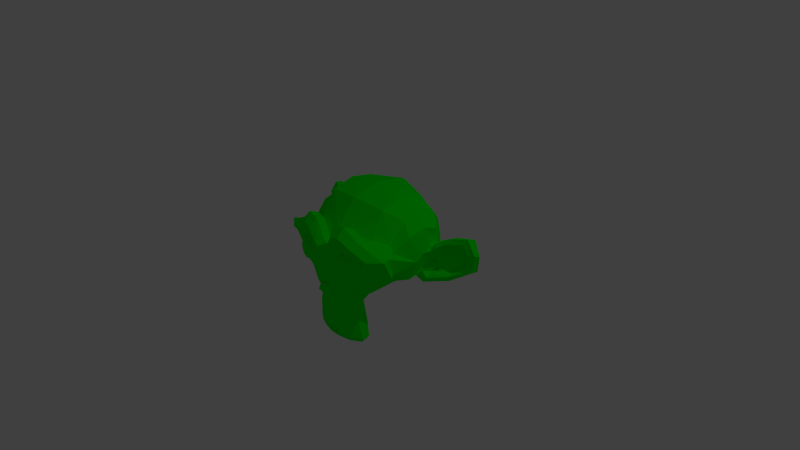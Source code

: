 # Source: simple_monkey.blend  (saved by Blender 2.70.0; exported with 4.5.12 LTS)
import bpy
from mathutils import Matrix  # noqa: F401  (used for matrix-valued properties, if any)

bpy.ops.wm.read_factory_settings(use_empty=True)
scene = bpy.context.scene
scene.name = 'Scene'

# ---- collections
col_collection_1 = bpy.data.collections.new('Collection 1'); scene.collection.children.link(col_collection_1)

# ---- materials (node trees are filled in below, after node groups)
mat_material = bpy.data.materials.new('Material')
mat_material.alpha_threshold = 0.0
mat_material.use_transparent_shadow = False
mat_material.diffuse_color = (0.0, 1.0, 0.0, 1.0)
mat_material.roughness = 0.5
mat_material.line_color = (0.0, 0.0, 0.0, 1.0)

# ---- material node trees

# ---- world
world_world = bpy.data.worlds.new('World'); scene.world = world_world
world_world.color = (0.05088, 0.05088, 0.05088)
world_world.use_sun_shadow = False
world_world.sun_shadow_jitter_overblur = 0.0
world_world.cycles.sampling_method = 'MANUAL'
world_world.cycles.sample_map_resolution = 256

# ---- cameras
cam_camera = bpy.data.cameras.new('Camera')
cam_camera.clip_end = 100.0
cam_camera.lens = 35.0
cam_camera.sensor_width = 32.0
cam_camera.sensor_height = 18.0
cam_camera.ortho_scale = 7.314
cam_camera.dof.focus_distance = 0.0
cam_camera.dof.aperture_fstop = 128.0

# ---- lights
light_lamp = bpy.data.lights.new('Lamp', 'POINT')
light_lamp.transmission_factor = 0.0
light_lamp.cutoff_distance = 30.0
light_lamp.energy = 100.0
light_lamp.shadow_buffer_clip_start = 1.001
light_lamp.shadow_soft_size = 0.1
light_lamp.shadow_maximum_resolution = 0.006
light_lamp.use_absolute_resolution = True
light_lamp.cycles.use_multiple_importance_sampling = False

# ---- meshes
me_suzanne = bpy.data.meshes.new('Suzanne')
me_suzanne.from_pydata([(0.4375, -0.7656, 0.1641), (-0.4375, -0.7656, 0.1641), (0.5, -0.6875, 0.09375), (-0.5, -0.6875, 0.09375), (0.5469, -0.5781, 0.05469), (-0.5469, -0.5781, 0.05469), (0.3516, -0.6172, -0.02344), (-0.3516, -0.6172, -0.02344), (0.3516, -0.7188, 0.03125), (-0.3516, -0.7188, 0.03125), (0.3516, -0.7812, 0.1328), (-0.3516, -0.7812, 0.1328), (0.2734, -0.7969, 0.1641), (-0.2734, -0.7969, 0.1641), (0.2031, -0.7422, 0.09375), (-0.2031, -0.7422, 0.09375), (0.1562, -0.6484, 0.05469), (-0.1562, -0.6484, 0.05469), (0.07812, -0.6562, 0.2422), (-0.07812, -0.6562, 0.2422), (0.1406, -0.7422, 0.2422), (-0.1406, -0.7422, 0.2422), (0.2422, -0.7969, 0.2422), (-0.2422, -0.7969, 0.2422), (0.2734, -0.7969, 0.3281), (-0.2734, -0.7969, 0.3281), (0.2031, -0.7422, 0.3906), (-0.2031, -0.7422, 0.3906), (0.1562, -0.6484, 0.4375), (-0.1562, -0.6484, 0.4375), (0.3516, -0.6172, 0.5156), (-0.3516, -0.6172, 0.5156), (0.3516, -0.7188, 0.4531), (-0.3516, -0.7188, 0.4531), (0.3516, -0.7812, 0.3594), (-0.3516, -0.7812, 0.3594), (0.4375, -0.7656, 0.3281), (-0.4375, -0.7656, 0.3281), (0.5, -0.6875, 0.3906), (-0.5, -0.6875, 0.3906), (0.5469, -0.5781, 0.4375), (-0.5469, -0.5781, 0.4375), (0.625, -0.5625, 0.2422), (-0.625, -0.5625, 0.2422), (0.5625, -0.6719, 0.2422), (-0.5625, -0.6719, 0.2422), (0.4688, -0.7578, 0.2422), (-0.4688, -0.7578, 0.2422), (0.4766, -0.7734, 0.2422), (-0.4766, -0.7734, 0.2422), (0.4453, -0.7812, 0.3359), (-0.4453, -0.7812, 0.3359), (0.3516, -0.8047, 0.375), (-0.3516, -0.8047, 0.375), (0.2656, -0.8203, 0.3359), (-0.2656, -0.8203, 0.3359), (0.2266, -0.8203, 0.2422), (-0.2266, -0.8203, 0.2422), (0.2656, -0.8203, 0.1562), (-0.2656, -0.8203, 0.1562), (0.3516, -0.8281, 0.2422), (-0.3516, -0.8281, 0.2422), (0.3516, -0.8047, 0.1172), (-0.3516, -0.8047, 0.1172), (0.4453, -0.7812, 0.1562), (-0.4453, -0.7812, 0.1562), (0.0, -0.7422, 0.4297), (0.0, -0.8203, 0.3516), (0.0, -0.7344, -0.6797), (0.0, -0.7812, -0.3203), (0.0, -0.7969, -0.1875), (0.0, -0.7188, -0.7734), (0.0, -0.6016, 0.4062), (0.0, -0.5703, 0.5703), (0.0, 0.5469, 0.8984), (0.0, 0.8516, 0.5625), (0.0, 0.8281, 0.07031), (0.0, 0.3516, -0.3828), (0.2031, -0.5625, -0.1875), (-0.2031, -0.5625, -0.1875), (0.3125, -0.5703, -0.4375), (-0.3125, -0.5703, -0.4375), (0.3516, -0.5703, -0.6953), (-0.3516, -0.5703, -0.6953), (0.3672, -0.5312, -0.8906), (-0.3672, -0.5312, -0.8906), (0.3281, -0.5234, -0.9453), (-0.3281, -0.5234, -0.9453), (0.1797, -0.5547, -0.9688), (-0.1797, -0.5547, -0.9688), (0.0, -0.5781, -0.9844), (0.4375, -0.5312, -0.1406), (-0.4375, -0.5312, -0.1406), (0.6328, -0.5391, -0.03906), (-0.6328, -0.5391, -0.03906), (0.8281, -0.4453, 0.1484), (-0.8281, -0.4453, 0.1484), (0.8594, -0.5938, 0.4297), (-0.8594, -0.5938, 0.4297), (0.7109, -0.625, 0.4844), (-0.7109, -0.625, 0.4844), (0.4922, -0.6875, 0.6016), (-0.4922, -0.6875, 0.6016), (0.3203, -0.7344, 0.7578), (-0.3203, -0.7344, 0.7578), (0.1562, -0.7578, 0.7188), (-0.1562, -0.7578, 0.7188), (0.0625, -0.75, 0.4922), (-0.0625, -0.75, 0.4922), (0.1641, -0.7734, 0.4141), (-0.1641, -0.7734, 0.4141), (0.125, -0.7656, 0.3047), (-0.125, -0.7656, 0.3047), (0.2031, -0.7422, 0.09375), (-0.2031, -0.7422, 0.09375), (0.375, -0.7031, 0.01562), (-0.375, -0.7031, 0.01562), (0.4922, -0.6719, 0.0625), (-0.4922, -0.6719, 0.0625), (0.625, -0.6484, 0.1875), (-0.625, -0.6484, 0.1875), (0.6406, -0.6484, 0.2969), (-0.6406, -0.6484, 0.2969), (0.6016, -0.6641, 0.375), (-0.6016, -0.6641, 0.375), (0.4297, -0.7188, 0.4375), (-0.4297, -0.7188, 0.4375), (0.25, -0.7578, 0.4688), (-0.25, -0.7578, 0.4688), (0.0, -0.7344, -0.7656), (0.1094, -0.7344, -0.7188), (-0.1094, -0.7344, -0.7188), (0.1172, -0.7109, -0.8359), (-0.1172, -0.7109, -0.8359), (0.0625, -0.6953, -0.8828), (-0.0625, -0.6953, -0.8828), (0.0, -0.6875, -0.8906), (0.0, -0.75, -0.1953), (0.0, -0.7422, -0.1406), (0.1016, -0.7422, -0.1484), (-0.1016, -0.7422, -0.1484), (0.125, -0.75, -0.2266), (-0.125, -0.75, -0.2266), (0.08594, -0.7422, -0.2891), (-0.08594, -0.7422, -0.2891), (0.3984, -0.6719, -0.04688), (-0.3984, -0.6719, -0.04688), (0.6172, -0.625, 0.05469), (-0.6172, -0.625, 0.05469), (0.7266, -0.6016, 0.2031), (-0.7266, -0.6016, 0.2031), (0.7422, -0.6562, 0.375), (-0.7422, -0.6562, 0.375), (0.6875, -0.7266, 0.4141), (-0.6875, -0.7266, 0.4141), (0.4375, -0.7969, 0.5469), (-0.4375, -0.7969, 0.5469), (0.3125, -0.8359, 0.6406), (-0.3125, -0.8359, 0.6406), (0.2031, -0.8516, 0.6172), (-0.2031, -0.8516, 0.6172), (0.1016, -0.8438, 0.4297), (-0.1016, -0.8438, 0.4297), (0.125, -0.8125, -0.1016), (-0.125, -0.8125, -0.1016), (0.2109, -0.7109, -0.4453), (-0.2109, -0.7109, -0.4453), (0.25, -0.6875, -0.7031), (-0.25, -0.6875, -0.7031), (0.2656, -0.6641, -0.8203), (-0.2656, -0.6641, -0.8203), (0.2344, -0.6328, -0.9141), (-0.2344, -0.6328, -0.9141), (0.1641, -0.6328, -0.9297), (-0.1641, -0.6328, -0.9297), (0.0, -0.6406, -0.9453), (0.0, -0.7266, 0.04688), (0.0, -0.7656, 0.2109), (0.3281, -0.7422, 0.4766), (-0.3281, -0.7422, 0.4766), (0.1641, -0.75, 0.1406), (-0.1641, -0.75, 0.1406), (0.1328, -0.7578, 0.2109), (-0.1328, -0.7578, 0.2109), (0.1172, -0.7344, -0.6875), (-0.1172, -0.7344, -0.6875), (0.07812, -0.75, -0.4453), (-0.07812, -0.75, -0.4453), (0.0, -0.75, -0.4453), (0.0, -0.7422, -0.3281), (0.09375, -0.7812, -0.2734), (-0.09375, -0.7812, -0.2734), (0.1328, -0.7969, -0.2266), (-0.1328, -0.7969, -0.2266), (0.1094, -0.7812, -0.1328), (-0.1094, -0.7812, -0.1328), (0.03906, -0.7812, -0.125), (-0.03906, -0.7812, -0.125), (0.0, -0.8281, -0.2031), (0.04688, -0.8125, -0.1484), (-0.04688, -0.8125, -0.1484), (0.09375, -0.8125, -0.1562), (-0.09375, -0.8125, -0.1562), (0.1094, -0.8281, -0.2266), (-0.1094, -0.8281, -0.2266), (0.07812, -0.8047, -0.25), (-0.07812, -0.8047, -0.25), (0.0, -0.8047, -0.2891), (0.2578, -0.5547, -0.3125), (-0.2578, -0.5547, -0.3125), (0.1641, -0.7109, -0.2422), (-0.1641, -0.7109, -0.2422), (0.1797, -0.7109, -0.3125), (-0.1797, -0.7109, -0.3125), (0.2344, -0.5547, -0.25), (-0.2344, -0.5547, -0.25), (0.0, -0.6875, -0.875), (0.04688, -0.6875, -0.8672), (-0.04688, -0.6875, -0.8672), (0.09375, -0.7109, -0.8203), (-0.09375, -0.7109, -0.8203), (0.09375, -0.7266, -0.7422), (-0.09375, -0.7266, -0.7422), (0.0, -0.6562, -0.7812), (0.09375, -0.6641, -0.75), (-0.09375, -0.6641, -0.75), (0.09375, -0.6406, -0.8125), (-0.09375, -0.6406, -0.8125), (0.04688, -0.6328, -0.8516), (-0.04688, -0.6328, -0.8516), (0.0, -0.6328, -0.8594), (0.1719, -0.7812, 0.2188), (-0.1719, -0.7812, 0.2188), (0.1875, -0.7734, 0.1562), (-0.1875, -0.7734, 0.1562), (0.3359, -0.7578, 0.4297), (-0.3359, -0.7578, 0.4297), (0.2734, -0.7734, 0.4219), (-0.2734, -0.7734, 0.4219), (0.4219, -0.7734, 0.3984), (-0.4219, -0.7734, 0.3984), (0.5625, -0.6953, 0.3516), (-0.5625, -0.6953, 0.3516), (0.5859, -0.6875, 0.2891), (-0.5859, -0.6875, 0.2891), (0.5781, -0.6797, 0.1953), (-0.5781, -0.6797, 0.1953), (0.4766, -0.7188, 0.1016), (-0.4766, -0.7188, 0.1016), (0.375, -0.7422, 0.0625), (-0.375, -0.7422, 0.0625), (0.2266, -0.7812, 0.1094), (-0.2266, -0.7812, 0.1094), (0.1797, -0.7812, 0.2969), (-0.1797, -0.7812, 0.2969), (0.2109, -0.7812, 0.375), (-0.2109, -0.7812, 0.375), (0.2344, -0.7578, 0.3594), (-0.2344, -0.7578, 0.3594), (0.1953, -0.7578, 0.2969), (-0.1953, -0.7578, 0.2969), (0.2422, -0.7578, 0.125), (-0.2422, -0.7578, 0.125), (0.375, -0.7266, 0.08594), (-0.375, -0.7266, 0.08594), (0.4609, -0.7031, 0.1172), (-0.4609, -0.7031, 0.1172), (0.5469, -0.6719, 0.2109), (-0.5469, -0.6719, 0.2109), (0.5547, -0.6719, 0.2812), (-0.5547, -0.6719, 0.2812), (0.5312, -0.6797, 0.3359), (-0.5312, -0.6797, 0.3359), (0.4141, -0.75, 0.3906), (-0.4141, -0.75, 0.3906), (0.2812, -0.7656, 0.3984), (-0.2812, -0.7656, 0.3984), (0.3359, -0.75, 0.4062), (-0.3359, -0.75, 0.4062), (0.2031, -0.75, 0.1719), (-0.2031, -0.75, 0.1719), (0.1953, -0.75, 0.2266), (-0.1953, -0.75, 0.2266), (0.1094, -0.6094, 0.4609), (-0.1094, -0.6094, 0.4609), (0.1953, -0.6172, 0.6641), (-0.1953, -0.6172, 0.6641), (0.3359, -0.5938, 0.6875), (-0.3359, -0.5938, 0.6875), (0.4844, -0.5547, 0.5547), (-0.4844, -0.5547, 0.5547), (0.6797, -0.4922, 0.4531), (-0.6797, -0.4922, 0.4531), (0.7969, -0.4609, 0.4062), (-0.7969, -0.4609, 0.4062), (0.7734, -0.375, 0.1641), (-0.7734, -0.375, 0.1641), (0.6016, -0.4141, 0.0), (-0.6016, -0.4141, 0.0), (0.4375, -0.4688, -0.09375), (-0.4375, -0.4688, -0.09375), (0.0, -0.2891, 0.8984), (0.0, 0.07812, 0.9844), (0.0, 0.6719, -0.1953), (0.0, -0.1875, -0.4609), (0.0, -0.4609, -0.9766), (0.0, -0.3438, -0.8047), (0.0, -0.3203, -0.5703), (0.0, -0.2812, -0.4844), (0.8516, -0.05469, 0.2344), (-0.8516, -0.05469, 0.2344), (0.8594, 0.04688, 0.3203), (-0.8594, 0.04688, 0.3203), (0.7734, 0.4375, 0.2656), (-0.7734, 0.4375, 0.2656), (0.4609, 0.7031, 0.4375), (-0.4609, 0.7031, 0.4375), (0.7344, -0.07031, -0.04688), (-0.7344, -0.07031, -0.04688), (0.5938, 0.1641, -0.125), (-0.5938, 0.1641, -0.125), (0.6406, 0.4297, -0.007812), (-0.6406, 0.4297, -0.007812), (0.3359, 0.6641, 0.05469), (-0.3359, 0.6641, 0.05469), (0.2344, -0.4062, -0.3516), (-0.2344, -0.4062, -0.3516), (0.1797, -0.2578, -0.4141), (-0.1797, -0.2578, -0.4141), (0.2891, -0.3828, -0.7109), (-0.2891, -0.3828, -0.7109), (0.25, -0.3906, -0.5), (-0.25, -0.3906, -0.5), (0.3281, -0.3984, -0.9141), (-0.3281, -0.3984, -0.9141), (0.1406, -0.3672, -0.7578), (-0.1406, -0.3672, -0.7578), (0.125, -0.3594, -0.5391), (-0.125, -0.3594, -0.5391), (0.1641, -0.4375, -0.9453), (-0.1641, -0.4375, -0.9453), (0.2188, -0.4297, -0.2812), (-0.2188, -0.4297, -0.2812), (0.2109, -0.4688, -0.2266), (-0.2109, -0.4688, -0.2266), (0.2031, -0.5, -0.1719), (-0.2031, -0.5, -0.1719), (0.2109, -0.1641, -0.3906), (-0.2109, -0.1641, -0.3906), (0.2969, 0.2656, -0.3125), (-0.2969, 0.2656, -0.3125), (0.3438, 0.5391, -0.1484), (-0.3438, 0.5391, -0.1484), (0.4531, 0.3828, 0.8672), (-0.4531, 0.3828, 0.8672), (0.4531, 0.07031, 0.9297), (-0.4531, 0.07031, 0.9297), (0.4531, -0.2344, 0.8516), (-0.4531, -0.2344, 0.8516), (0.4609, -0.4297, 0.5234), (-0.4609, -0.4297, 0.5234), (0.7266, -0.3359, 0.4062), (-0.7266, -0.3359, 0.4062), (0.6328, -0.2812, 0.4531), (-0.6328, -0.2812, 0.4531), (0.6406, -0.05469, 0.7031), (-0.6406, -0.05469, 0.7031), (0.7969, -0.125, 0.5625), (-0.7969, -0.125, 0.5625), (0.7969, 0.1172, 0.6172), (-0.7969, 0.1172, 0.6172), (0.6406, 0.1953, 0.75), (-0.6406, 0.1953, 0.75), (0.6406, 0.4453, 0.6797), (-0.6406, 0.4453, 0.6797), (0.7969, 0.3594, 0.5391), (-0.7969, 0.3594, 0.5391), (0.6172, 0.5859, 0.3281), (-0.6172, 0.5859, 0.3281), (0.4844, 0.5469, 0.02344), (-0.4844, 0.5469, 0.02344), (0.8203, 0.2031, 0.3281), (-0.8203, 0.2031, 0.3281), (0.4062, -0.1484, -0.1719), (-0.4062, -0.1484, -0.1719), (0.4297, 0.2109, -0.1953), (-0.4297, 0.2109, -0.1953), (0.8906, 0.2344, 0.4062), (-0.8906, 0.2344, 0.4062), (0.7734, 0.125, -0.1406), (-0.7734, 0.125, -0.1406), (1.039, 0.3281, -0.1016), (-1.039, 0.3281, -0.1016), (1.281, 0.4297, 0.05469), (-1.281, 0.4297, 0.05469), (1.352, 0.4219, 0.3203), (-1.352, 0.4219, 0.3203), (1.234, 0.4219, 0.5078), (-1.234, 0.4219, 0.5078), (1.023, 0.3125, 0.4766), (-1.023, 0.3125, 0.4766), (1.016, 0.2891, 0.4141), (-1.016, 0.2891, 0.4141), (1.188, 0.3906, 0.4375), (-1.188, 0.3906, 0.4375), (1.266, 0.4062, 0.2891), (-1.266, 0.4062, 0.2891), (1.211, 0.4062, 0.07812), (-1.211, 0.4062, 0.07812), (1.031, 0.3047, -0.03906), (-1.031, 0.3047, -0.03906), (0.8281, 0.1328, -0.07031), (-0.8281, 0.1328, -0.07031), (0.9219, 0.2188, 0.3594), (-0.9219, 0.2188, 0.3594), (0.9453, 0.2891, 0.3047), (-0.9453, 0.2891, 0.3047), (0.8828, 0.2109, -0.02344), (-0.8828, 0.2109, -0.02344), (1.039, 0.3672, 0.0), (-1.039, 0.3672, 0.0), (1.188, 0.4453, 0.09375), (-1.188, 0.4453, 0.09375), (1.234, 0.4453, 0.25), (-1.234, 0.4453, 0.25), (1.172, 0.4375, 0.3594), (-1.172, 0.4375, 0.3594), (1.023, 0.3594, 0.3438), (-1.023, 0.3594, 0.3438), (0.8438, 0.2109, 0.2891), (-0.8438, 0.2109, 0.2891), (0.8359, 0.2734, 0.1719), (-0.8359, 0.2734, 0.1719), (0.7578, 0.2734, 0.09375), (-0.7578, 0.2734, 0.09375), (0.8203, 0.2734, 0.08594), (-0.8203, 0.2734, 0.08594), (0.8438, 0.2734, 0.01562), (-0.8438, 0.2734, 0.01562), (0.8125, 0.2734, -0.01562), (-0.8125, 0.2734, -0.01562), (0.7266, 0.07031, 0.0), (-0.7266, 0.07031, 0.0), (0.7188, 0.1719, -0.02344), (-0.7188, 0.1719, -0.02344), (0.7188, 0.1875, 0.03906), (-0.7188, 0.1875, 0.03906), (0.7969, 0.2109, 0.2031), (-0.7969, 0.2109, 0.2031), (0.8906, 0.2656, 0.2422), (-0.8906, 0.2656, 0.2422), (0.8906, 0.3203, 0.2344), (-0.8906, 0.3203, 0.2344), (0.8125, 0.3203, -0.01562), (-0.8125, 0.3203, -0.01562), (0.8516, 0.3203, 0.01562), (-0.8516, 0.3203, 0.01562), (0.8281, 0.3203, 0.07812), (-0.8281, 0.3203, 0.07812), (0.7656, 0.3203, 0.09375), (-0.7656, 0.3203, 0.09375), (0.8438, 0.3203, 0.1719), (-0.8438, 0.3203, 0.1719), (1.039, 0.4141, 0.3281), (-1.039, 0.4141, 0.3281), (1.188, 0.4844, 0.3438), (-1.188, 0.4844, 0.3438), (1.258, 0.4922, 0.2422), (-1.258, 0.4922, 0.2422), (1.211, 0.4844, 0.08594), (-1.211, 0.4844, 0.08594), (1.047, 0.4219, 0.0), (-1.047, 0.4219, 0.0), (0.8828, 0.2656, -0.01562), (-0.8828, 0.2656, -0.01562), (0.9531, 0.3438, 0.2891), (-0.9531, 0.3438, 0.2891), (0.8906, 0.3281, 0.1094), (-0.8906, 0.3281, 0.1094), (0.9375, 0.3359, 0.0625), (-0.9375, 0.3359, 0.0625), (1.0, 0.3672, 0.125), (-1.0, 0.3672, 0.125), (0.9609, 0.3516, 0.1719), (-0.9609, 0.3516, 0.1719), (1.016, 0.375, 0.2344), (-1.016, 0.375, 0.2344), (1.055, 0.3828, 0.1875), (-1.055, 0.3828, 0.1875), (1.109, 0.3906, 0.2109), (-1.109, 0.3906, 0.2109), (1.086, 0.3906, 0.2734), (-1.086, 0.3906, 0.2734), (1.023, 0.4844, 0.4375), (-1.023, 0.4844, 0.4375), (1.25, 0.5469, 0.4688), (-1.25, 0.5469, 0.4688), (1.367, 0.5, 0.2969), (-1.367, 0.5, 0.2969), (1.312, 0.5312, 0.05469), (-1.312, 0.5312, 0.05469), (1.039, 0.4922, -0.08594), (-1.039, 0.4922, -0.08594), (0.7891, 0.3281, -0.125), (-0.7891, 0.3281, -0.125), (0.8594, 0.3828, 0.3828), (-0.8594, 0.3828, 0.3828)], [], [(46, 0, 2, 44), (3, 1, 47, 45), (44, 2, 4, 42), (5, 3, 45, 43), (2, 8, 6, 4), (7, 9, 3, 5), (0, 10, 8, 2), (9, 11, 1, 3), (10, 12, 14, 8), (15, 13, 11, 9), (8, 14, 16, 6), (17, 15, 9, 7), (14, 20, 18, 16), (19, 21, 15, 17), (12, 22, 20, 14), (21, 23, 13, 15), (22, 24, 26, 20), (27, 25, 23, 21), (20, 26, 28, 18), (29, 27, 21, 19), (26, 32, 30, 28), (31, 33, 27, 29), (24, 34, 32, 26), (33, 35, 25, 27), (34, 36, 38, 32), (39, 37, 35, 33), (32, 38, 40, 30), (41, 39, 33, 31), (38, 44, 42, 40), (43, 45, 39, 41), (36, 46, 44, 38), (45, 47, 37, 39), (46, 36, 50, 48), (51, 37, 47, 49), (36, 34, 52, 50), (53, 35, 37, 51), (34, 24, 54, 52), (55, 25, 35, 53), (24, 22, 56, 54), (57, 23, 25, 55), (22, 12, 58, 56), (59, 13, 23, 57), (12, 10, 62, 58), (63, 11, 13, 59), (10, 0, 64, 62), (65, 1, 11, 63), (0, 46, 48, 64), (49, 47, 1, 65), (60, 64, 48), (49, 65, 61), (62, 64, 60), (61, 65, 63), (60, 58, 62), (63, 59, 61), (60, 56, 58), (59, 57, 61), (60, 54, 56), (57, 55, 61), (60, 52, 54), (55, 53, 61), (60, 50, 52), (53, 51, 61), (60, 48, 50), (51, 49, 61), (88, 173, 175, 90), (175, 174, 89, 90), (86, 171, 173, 88), (174, 172, 87, 89), (84, 169, 171, 86), (172, 170, 85, 87), (82, 167, 169, 84), (170, 168, 83, 85), (80, 165, 167, 82), (168, 166, 81, 83), (78, 91, 145, 163), (146, 92, 79, 164), (91, 93, 147, 145), (148, 94, 92, 146), (93, 95, 149, 147), (150, 96, 94, 148), (95, 97, 151, 149), (152, 98, 96, 150), (97, 99, 153, 151), (154, 100, 98, 152), (99, 101, 155, 153), (156, 102, 100, 154), (101, 103, 157, 155), (158, 104, 102, 156), (103, 105, 159, 157), (160, 106, 104, 158), (105, 107, 161, 159), (162, 108, 106, 160), (107, 66, 67, 161), (67, 66, 108, 162), (109, 127, 159, 161), (160, 128, 110, 162), (127, 178, 157, 159), (158, 179, 128, 160), (125, 155, 157, 178), (158, 156, 126, 179), (123, 153, 155, 125), (156, 154, 124, 126), (121, 151, 153, 123), (154, 152, 122, 124), (119, 149, 151, 121), (152, 150, 120, 122), (117, 147, 149, 119), (150, 148, 118, 120), (115, 145, 147, 117), (148, 146, 116, 118), (113, 163, 145, 115), (146, 164, 114, 116), (113, 180, 176, 163), (176, 181, 114, 164), (109, 161, 67, 111), (67, 162, 110, 112), (111, 67, 177, 182), (177, 67, 112, 183), (176, 180, 182, 177), (183, 181, 176, 177), (134, 136, 175, 173), (175, 136, 135, 174), (132, 134, 173, 171), (174, 135, 133, 172), (130, 132, 171, 169), (172, 133, 131, 170), (165, 186, 184, 167), (185, 187, 166, 168), (130, 169, 167, 184), (168, 170, 131, 185), (143, 189, 188, 186), (188, 189, 144, 187), (184, 186, 188, 68), (188, 187, 185, 68), (129, 130, 184, 68), (185, 131, 129, 68), (141, 192, 190, 143), (191, 193, 142, 144), (139, 194, 192, 141), (193, 195, 140, 142), (138, 196, 194, 139), (195, 197, 138, 140), (137, 70, 196, 138), (197, 70, 137, 138), (189, 143, 190, 69), (191, 144, 189, 69), (69, 190, 205, 207), (206, 191, 69, 207), (70, 198, 199, 196), (200, 198, 70, 197), (196, 199, 201, 194), (202, 200, 197, 195), (194, 201, 203, 192), (204, 202, 195, 193), (192, 203, 205, 190), (206, 204, 193, 191), (198, 203, 201, 199), (202, 204, 198, 200), (198, 207, 205, 203), (206, 207, 198, 204), (138, 139, 163, 176), (164, 140, 138, 176), (139, 141, 210, 163), (211, 142, 140, 164), (141, 143, 212, 210), (213, 144, 142, 211), (143, 186, 165, 212), (166, 187, 144, 213), (80, 208, 212, 165), (213, 209, 81, 166), (208, 214, 210, 212), (211, 215, 209, 213), (78, 163, 210, 214), (211, 164, 79, 215), (130, 129, 71, 221), (71, 129, 131, 222), (132, 130, 221, 219), (222, 131, 133, 220), (134, 132, 219, 217), (220, 133, 135, 218), (136, 134, 217, 216), (218, 135, 136, 216), (216, 217, 228, 230), (229, 218, 216, 230), (217, 219, 226, 228), (227, 220, 218, 229), (219, 221, 224, 226), (225, 222, 220, 227), (221, 71, 223, 224), (223, 71, 222, 225), (223, 230, 228, 224), (229, 230, 223, 225), (224, 228, 226), (227, 229, 225), (182, 180, 233, 231), (234, 181, 183, 232), (111, 182, 231, 253), (232, 183, 112, 254), (109, 111, 253, 255), (254, 112, 110, 256), (180, 113, 251, 233), (252, 114, 181, 234), (113, 115, 249, 251), (250, 116, 114, 252), (115, 117, 247, 249), (248, 118, 116, 250), (117, 119, 245, 247), (246, 120, 118, 248), (119, 121, 243, 245), (244, 122, 120, 246), (121, 123, 241, 243), (242, 124, 122, 244), (123, 125, 239, 241), (240, 126, 124, 242), (125, 178, 235, 239), (236, 179, 126, 240), (178, 127, 237, 235), (238, 128, 179, 236), (127, 109, 255, 237), (256, 110, 128, 238), (237, 255, 257, 275), (258, 256, 238, 276), (235, 237, 275, 277), (276, 238, 236, 278), (239, 235, 277, 273), (278, 236, 240, 274), (241, 239, 273, 271), (274, 240, 242, 272), (243, 241, 271, 269), (272, 242, 244, 270), (245, 243, 269, 267), (270, 244, 246, 268), (247, 245, 267, 265), (268, 246, 248, 266), (249, 247, 265, 263), (266, 248, 250, 264), (251, 249, 263, 261), (264, 250, 252, 262), (233, 251, 261, 279), (262, 252, 234, 280), (255, 253, 259, 257), (260, 254, 256, 258), (253, 231, 281, 259), (282, 232, 254, 260), (231, 233, 279, 281), (280, 234, 232, 282), (66, 107, 283, 72), (284, 108, 66, 72), (107, 105, 285, 283), (286, 106, 108, 284), (105, 103, 287, 285), (288, 104, 106, 286), (103, 101, 289, 287), (290, 102, 104, 288), (101, 99, 291, 289), (292, 100, 102, 290), (99, 97, 293, 291), (294, 98, 100, 292), (97, 95, 295, 293), (296, 96, 98, 294), (95, 93, 297, 295), (298, 94, 96, 296), (93, 91, 299, 297), (300, 92, 94, 298), (307, 308, 327, 337), (328, 308, 307, 338), (306, 307, 337, 335), (338, 307, 306, 336), (305, 306, 335, 339), (336, 306, 305, 340), (88, 90, 305, 339), (305, 90, 89, 340), (86, 88, 339, 333), (340, 89, 87, 334), (84, 86, 333, 329), (334, 87, 85, 330), (82, 84, 329, 331), (330, 85, 83, 332), (329, 335, 337, 331), (338, 336, 330, 332), (329, 333, 339, 335), (340, 334, 330, 336), (325, 331, 337, 327), (338, 332, 326, 328), (80, 82, 331, 325), (332, 83, 81, 326), (208, 341, 343, 214), (344, 342, 209, 215), (80, 325, 341, 208), (342, 326, 81, 209), (78, 214, 343, 345), (344, 215, 79, 346), (78, 345, 299, 91), (300, 346, 79, 92), (76, 323, 351, 303), (352, 324, 76, 303), (303, 351, 349, 77), (350, 352, 303, 77), (77, 349, 347, 304), (348, 350, 77, 304), (304, 347, 327, 308), (328, 348, 304, 308), (325, 327, 347, 341), (348, 328, 326, 342), (295, 297, 317, 309), (318, 298, 296, 310), (75, 315, 323, 76), (324, 316, 75, 76), (301, 357, 355, 302), (356, 358, 301, 302), (302, 355, 353, 74), (354, 356, 302, 74), (74, 353, 315, 75), (316, 354, 74, 75), (291, 293, 361, 363), (362, 294, 292, 364), (363, 361, 367, 365), (368, 362, 364, 366), (365, 367, 369, 371), (370, 368, 366, 372), (371, 369, 375, 373), (376, 370, 372, 374), (313, 377, 373, 375), (374, 378, 314, 376), (315, 353, 373, 377), (374, 354, 316, 378), (353, 355, 371, 373), (372, 356, 354, 374), (355, 357, 365, 371), (366, 358, 356, 372), (357, 359, 363, 365), (364, 360, 358, 366), (289, 291, 363, 359), (364, 292, 290, 360), (73, 359, 357, 301), (358, 360, 73, 301), (283, 285, 287, 289), (288, 286, 284, 290), (283, 289, 359, 73), (360, 290, 284, 73), (72, 283, 73), (73, 284, 72), (293, 295, 309, 361), (310, 296, 294, 362), (309, 311, 367, 361), (368, 312, 310, 362), (311, 381, 369, 367), (370, 382, 312, 368), (313, 375, 369, 381), (370, 376, 314, 382), (347, 349, 385, 383), (386, 350, 348, 384), (317, 383, 385, 319), (386, 384, 318, 320), (297, 299, 383, 317), (384, 300, 298, 318), (299, 343, 341, 383), (342, 344, 300, 384), (341, 347, 383), (384, 348, 342), (299, 345, 343), (344, 346, 300), (313, 321, 379, 377), (380, 322, 314, 378), (315, 377, 379, 323), (380, 378, 316, 324), (319, 385, 379, 321), (380, 386, 320, 322), (349, 351, 379, 385), (380, 352, 350, 386), (323, 379, 351), (352, 380, 324), (399, 387, 413, 401), (414, 388, 400, 402), (399, 401, 403, 397), (404, 402, 400, 398), (397, 403, 405, 395), (406, 404, 398, 396), (395, 405, 407, 393), (408, 406, 396, 394), (393, 407, 409, 391), (410, 408, 394, 392), (391, 409, 411, 389), (412, 410, 392, 390), (409, 419, 417, 411), (418, 420, 410, 412), (407, 421, 419, 409), (420, 422, 408, 410), (405, 423, 421, 407), (422, 424, 406, 408), (403, 425, 423, 405), (424, 426, 404, 406), (401, 427, 425, 403), (426, 428, 402, 404), (401, 413, 415, 427), (416, 414, 402, 428), (317, 319, 443, 441), (444, 320, 318, 442), (319, 389, 411, 443), (412, 390, 320, 444), (309, 317, 441, 311), (442, 318, 310, 312), (381, 429, 413, 387), (414, 430, 382, 388), (411, 417, 439, 443), (440, 418, 412, 444), (437, 445, 443, 439), (444, 446, 438, 440), (433, 445, 437, 435), (438, 446, 434, 436), (431, 447, 445, 433), (446, 448, 432, 434), (429, 447, 431, 449), (432, 448, 430, 450), (413, 429, 449, 415), (450, 430, 414, 416), (311, 447, 429, 381), (430, 448, 312, 382), (311, 441, 445, 447), (446, 442, 312, 448), (441, 443, 445), (446, 444, 442), (415, 449, 451, 475), (452, 450, 416, 476), (449, 431, 461, 451), (462, 432, 450, 452), (431, 433, 459, 461), (460, 434, 432, 462), (433, 435, 457, 459), (458, 436, 434, 460), (435, 437, 455, 457), (456, 438, 436, 458), (437, 439, 453, 455), (454, 440, 438, 456), (439, 417, 473, 453), (474, 418, 440, 454), (427, 415, 475, 463), (476, 416, 428, 464), (425, 427, 463, 465), (464, 428, 426, 466), (423, 425, 465, 467), (466, 426, 424, 468), (421, 423, 467, 469), (468, 424, 422, 470), (419, 421, 469, 471), (470, 422, 420, 472), (417, 419, 471, 473), (472, 420, 418, 474), (457, 455, 479, 477), (480, 456, 458, 478), (477, 479, 481, 483), (482, 480, 478, 484), (483, 481, 487, 485), (488, 482, 484, 486), (485, 487, 489, 491), (490, 488, 486, 492), (463, 475, 485, 491), (486, 476, 464, 492), (451, 483, 485, 475), (486, 484, 452, 476), (451, 461, 477, 483), (478, 462, 452, 484), (457, 477, 461, 459), (462, 478, 458, 460), (453, 473, 479, 455), (480, 474, 454, 456), (471, 481, 479, 473), (480, 482, 472, 474), (469, 487, 481, 471), (482, 488, 470, 472), (467, 489, 487, 469), (488, 490, 468, 470), (465, 491, 489, 467), (490, 492, 466, 468), (463, 491, 465), (466, 492, 464), (391, 389, 503, 501), (504, 390, 392, 502), (393, 391, 501, 499), (502, 392, 394, 500), (395, 393, 499, 497), (500, 394, 396, 498), (397, 395, 497, 495), (498, 396, 398, 496), (399, 397, 495, 493), (496, 398, 400, 494), (387, 399, 493, 505), (494, 400, 388, 506), (493, 501, 503, 505), (504, 502, 494, 506), (493, 495, 499, 501), (500, 496, 494, 502), (495, 497, 499), (500, 498, 496), (313, 381, 387, 505), (388, 382, 314, 506), (313, 505, 503, 321), (504, 506, 314, 322), (319, 321, 503, 389), (504, 322, 320, 390)])
me_suzanne.materials.append(mat_material)
me_suzanne.use_remesh_preserve_volume = False
me_suzanne.use_remesh_preserve_attributes = False
me_suzanne.use_mirror_vertex_groups = False
me_suzanne.update()

# ---- objects
ob_suzanne = bpy.data.objects.new('Suzanne', me_suzanne)
ob_lamp = bpy.data.objects.new('Lamp', light_lamp)
ob_camera = bpy.data.objects.new('Camera', cam_camera)

# ---- transforms, parenting, visibility, modifiers, constraints
ob_suzanne.location = (0.0, 0.0, 0.0)
ob_suzanne.lineart.crease_threshold = 0.0
ob_lamp.location = (4.076, 1.005, 5.904)
ob_lamp.rotation_euler = (0.6503, 0.05522, 1.866)
ob_lamp.lock_rotations_4d = False
ob_lamp.empty_display_type = 'ARROWS'
ob_lamp.color = (0.0, 0.0, 0.0, 0.0)
ob_lamp.lineart.crease_threshold = 0.0
ob_camera.location = (7.481, -6.508, 5.344)
ob_camera.rotation_euler = (1.109, 0.01082, 0.8149)
ob_camera.lock_rotations_4d = False
ob_camera.empty_display_type = 'ARROWS'
ob_camera.color = (0.0, 0.0, 0.0, 0.0)
ob_camera.display_type = 'WIRE'
ob_camera.lineart.crease_threshold = 0.0

# ---- collection membership
col_collection_1.objects.link(ob_suzanne)
col_collection_1.objects.link(ob_lamp)
col_collection_1.objects.link(ob_camera)

# ---- scene / render settings (as saved in the file)
scene.camera = ob_camera
scene.frame_start = 1; scene.frame_end = 250; scene.frame_set(1)
scene.render.engine = 'BLENDER_EEVEE_NEXT'
scene.render.resolution_percentage = 50
scene.render.dither_intensity = 0.0
scene.cycles.use_denoising = False
scene.cycles.samples = 10
scene.cycles.sampling_pattern = 'TABULATED_SOBOL'
scene.cycles.light_sampling_threshold = 0.0
scene.cycles.use_adaptive_sampling = False
scene.cycles.use_light_tree = False
scene.cycles.blur_glossy = 0.0
scene.cycles.volume_bounces = 1
scene.cycles.pixel_filter_type = 'GAUSSIAN'
scene.cycles.sample_clamp_indirect = 0.0
scene.view_settings.view_transform = 'Standard'
bpy.context.view_layer.update()
